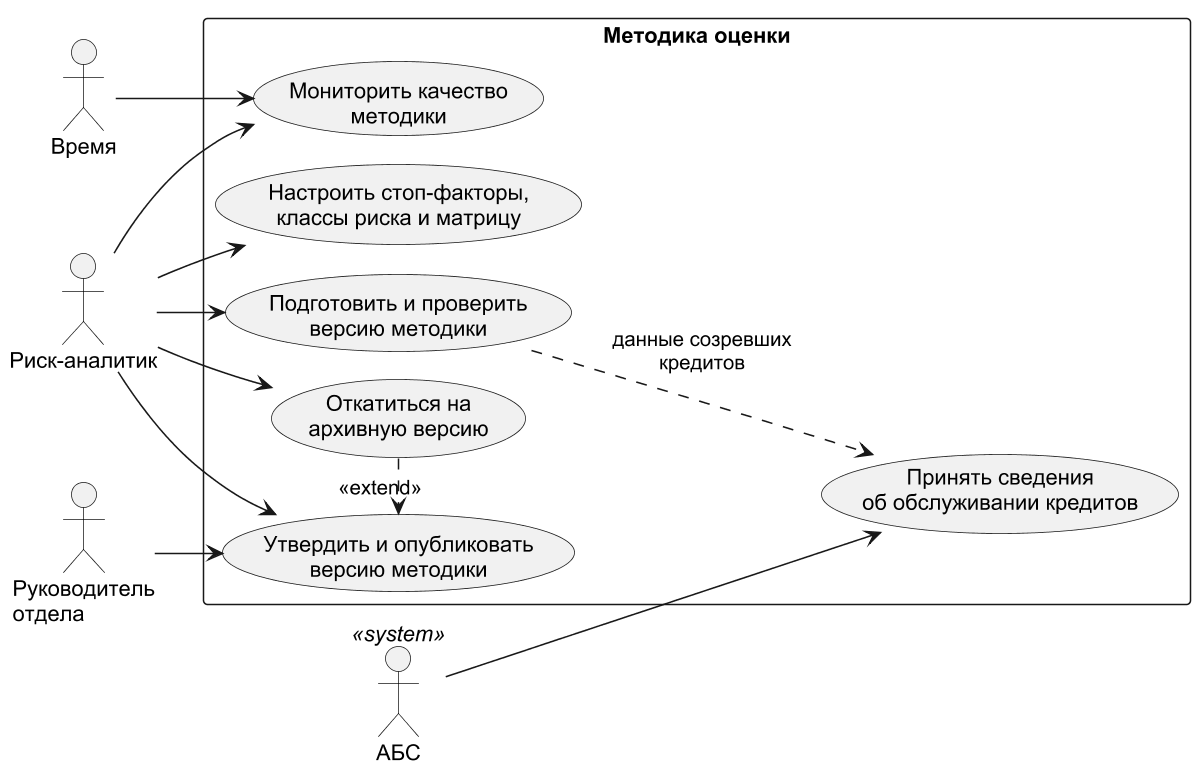

The diagram above was rendered by PlantUML. Its source (embedded in the PNG):
@startuml
!pragma layout smetana
skinparam dpi 150
skinparam defaultFontName Arial
skinparam shadowing false
skinparam monochrome true
left to right direction
actor "Риск-аналитик" as RA
actor "Руководитель\nотдела" as HD
actor "Время" as TM
actor "АБС" as ABS <<system>>
rectangle "Методика оценки" {
  usecase "Подготовить и проверить\nверсию методики" as U10
  usecase "Утвердить и опубликовать\nверсию методики" as U11
  usecase "Откатиться на\nархивную версию" as U11a
  usecase "Мониторить качество\nметодики" as U12
  usecase "Принять сведения\nоб обслуживании кредитов" as U13
  usecase "Настроить стоп-факторы,\nклассы риска и матрицу" as U16a
}
RA --> U10
RA --> U11
HD --> U11
RA --> U11a
RA --> U12
TM --> U12
RA --> U16a
ABS --> U13
U11a .> U11 : <<extend>>
U10 ..> U13 : данные созревших\nкредитов
@enduml